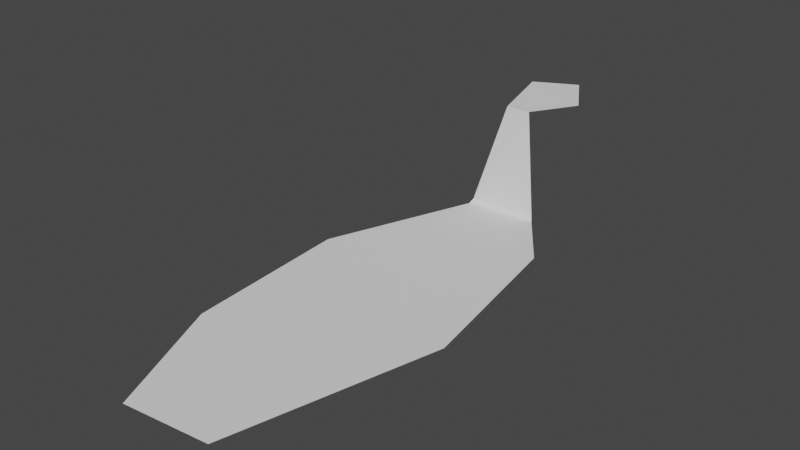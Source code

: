 # Source: water.blend  (saved by Blender 2.93.21; exported with 4.5.12 LTS)
import bpy
from mathutils import Matrix  # noqa: F401  (used for matrix-valued properties, if any)

bpy.ops.wm.read_factory_settings(use_empty=True)
scene = bpy.context.scene
scene.name = 'Scene'

# ---- collections
col_collection = bpy.data.collections.new('Collection'); scene.collection.children.link(col_collection)

# ---- world
world_world = bpy.data.worlds.new('World'); scene.world = world_world
world_world.use_nodes = True; world_world.node_tree.nodes.clear()
_N = world_world.node_tree.nodes; _L = world_world.node_tree.links
n0 = _N.new('ShaderNodeOutputWorld'); n0.name = 'World Output'; n0.location = (300, 300)
n1 = _N.new('ShaderNodeBackground'); n1.name = 'Background'; n1.location = (10, 300)
n1.inputs[0].default_value = (0.05088, 0.05088, 0.05088, 1.0)
_L.new(n1.outputs[0], n0.inputs[0])
n0.is_active_output = True
world_world.color = (0.05088, 0.05088, 0.05088)
world_world.use_sun_shadow = False
world_world.sun_shadow_jitter_overblur = 0.0

# ---- meshes
me_plane = bpy.data.meshes.new('Plane')
me_plane.from_pydata([(-2.293, -0.538, 0.0), (-2.75, -6.702, -7.213), (0.6664, 0.9916, 0.0), (2.806, -2.552, -0.0009343), (-0.9471, -5.615, -0.06351), (2.01, -6.409, -7.253), (0.8341, -5.643, -0.03429), (5.246, -10.92, -7.501), (7.225, -23.02, -7.505), (-6.124, -29.35, -7.505), (3.493, -37.32, -7.505), (-2.504, -37.92, -7.505), (-6.852, -17.57, -7.505), (-2.179, -7.003, -7.51), (-2.879, -7.045, -7.51), (2.23, -6.716, -7.547)], [], [(0, 3, 2), (3, 4, 6), (1, 14, 13), (12, 10, 8), (9, 11, 10), (3, 0, 4), (1, 5, 6, 4), (5, 1, 13, 15), (8, 7, 12), (12, 9, 10), (15, 13, 7), (13, 14, 12, 7)])
_uv = me_plane.uv_layers.new(name='UVMap')
_uv.uv.foreach_set('vector', [0.4755, 0.4172, 0.5911, 0.285, 0.5821, 0.4172, 0.5911, 0.285, 0.4394, 0.2529, 0.4897, 0.226, 0.1528, 0.9977, 0.148, 0.987, 0.1705, 0.9869, 0.0, 0.6586, 0.2918, 0.006913, 0.4394, 0.4561, 0.0, 0.281, 0.09882, 0.0, 0.2918, 0.006913, 0.5911, 0.285, 0.4755, 0.4172, 0.4394, 0.2529, 0.4394, 0.0, 0.5979, 0.01655, 0.5979, 0.216, 0.5417, 0.226, 0.3069, 1.0, 0.1528, 0.9977, 0.1705, 0.9869, 0.3132, 0.9896, 0.4394, 0.4561, 0.3999, 0.8463, 0.0, 0.6586, 0.0, 0.6586, 0.0, 0.281, 0.2918, 0.006913, 0.3132, 0.9896, 0.1705, 0.9869, 0.3999, 0.8463, 0.1705, 0.9869, 0.148, 0.987, 0.0, 0.6586, 0.3999, 0.8463])
me_plane.use_remesh_fix_poles = True
me_plane.use_remesh_preserve_attributes = False
me_plane.update()

# ---- objects
ob_plane = bpy.data.objects.new('Plane', me_plane)

# ---- transforms, parenting, visibility, modifiers, constraints
ob_plane.location = (0.0, 0.0, 8.606)

# ---- collection membership
col_collection.objects.link(ob_plane)

# ---- scene / render settings (as saved in the file)
scene.frame_start = 1; scene.frame_end = 250; scene.frame_set(1)
scene.render.engine = 'BLENDER_EEVEE_NEXT'
scene.cycles.use_denoising = False
scene.cycles.samples = 128
scene.cycles.sampling_pattern = 'TABULATED_SOBOL'
scene.cycles.use_adaptive_sampling = False
scene.cycles.use_light_tree = False
scene.view_settings.view_transform = 'Filmic'
bpy.context.view_layer.update()

# ---- added for rendering (the .blend has no active camera and no usable light): camera, sun
cam_auto = bpy.data.cameras.new('AutoCamera')
cam_auto.lens = 50.0
cam_auto.sensor_width = 36.0
cam_auto.clip_end = 1000.0
ob_auto_camera = bpy.data.objects.new('AutoCamera', cam_auto)
scene.collection.objects.link(ob_auto_camera)
ob_auto_camera.location = (39.1015, -65.1613, 35.964)
ob_auto_camera.rotation_euler = (1.09748, -7.21219e-08, 0.694738)
scene.camera = ob_auto_camera
light_auto_sun = bpy.data.lights.new('AutoSun', 'SUN')
light_auto_sun.energy = 3.0
light_auto_sun.angle = 0.0523599
ob_auto_sun = bpy.data.objects.new('AutoSun', light_auto_sun)
scene.collection.objects.link(ob_auto_sun)
ob_auto_sun.rotation_euler = (0.872665, 0.174533, 0.523599)
bpy.context.view_layer.update()

